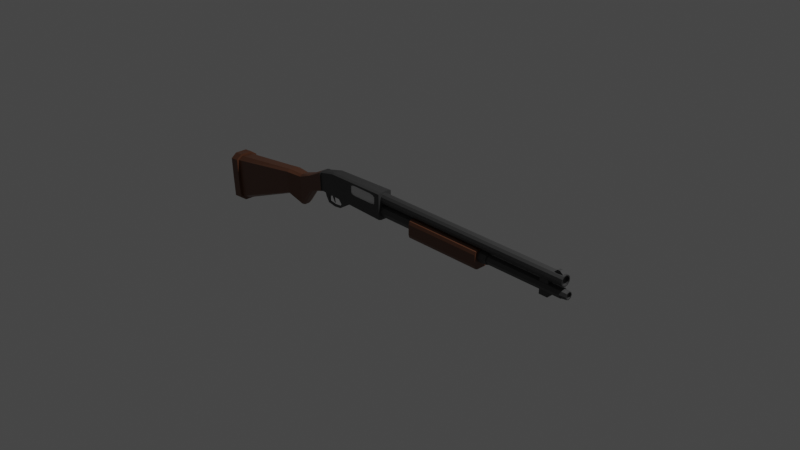 # Source: Shotgun_01.blend  (saved by Blender 2.90.8; exported with 4.5.12 LTS)
import bpy
from mathutils import Matrix  # noqa: F401  (used for matrix-valued properties, if any)

bpy.ops.wm.read_factory_settings(use_empty=True)
scene = bpy.context.scene
scene.name = 'Scene'

# ---- collections
col_collection = bpy.data.collections.new('Collection'); scene.collection.children.link(col_collection)

# ---- materials (node trees are filled in below, after node groups)
mat_brown_shotgun01 = bpy.data.materials.new('Brown_Shotgun01')
mat_brown_shotgun01.alpha_threshold = 0.0
mat_brown_shotgun01.use_transparent_shadow = False
mat_brown_shotgun01.line_color = (0.0, 0.0, 0.0, 1.0)
mat_gray_shotgun_01 = bpy.data.materials.new('Gray_Shotgun_01')
mat_gray_shotgun_01.use_transparent_shadow = False
mat_white_shotgun_01 = bpy.data.materials.new('White_Shotgun_01')
mat_white_shotgun_01.use_transparent_shadow = False

# ---- material node trees
mat_brown_shotgun01.use_nodes = True; mat_brown_shotgun01.node_tree.nodes.clear()
_N = mat_brown_shotgun01.node_tree.nodes; _L = mat_brown_shotgun01.node_tree.links
n0 = _N.new('ShaderNodeOutputMaterial'); n0.name = 'Material Output'; n0.location = (300, 300)
n1 = _N.new('ShaderNodeBsdfPrincipled'); n1.name = 'Principled BSDF'; n1.location = (10, 300)
n1.distribution = 'GGX'
n1.subsurface_method = 'BURLEY'
n1.inputs[0].default_value = (0.1221, 0.04817, 0.02416, 1.0)
n1.inputs[2].default_value = 0.4
n1.inputs[3].default_value = 1.45
n1.inputs[27].default_value = (0.0, 0.0, 0.0, 1.0)
n1.inputs[28].default_value = 1.0
_L.new(n1.outputs[0], n0.inputs[0])
n0.is_active_output = True
mat_gray_shotgun_01.use_nodes = True; mat_gray_shotgun_01.node_tree.nodes.clear()
_N = mat_gray_shotgun_01.node_tree.nodes; _L = mat_gray_shotgun_01.node_tree.links
n0 = _N.new('ShaderNodeBsdfPrincipled'); n0.name = 'Principled BSDF'; n0.location = (10, 300)
n0.distribution = 'GGX'
n0.subsurface_method = 'BURLEY'
n0.inputs[0].default_value = (0.04817, 0.04817, 0.04817, 1.0)
n0.inputs[3].default_value = 1.45
n0.inputs[27].default_value = (0.0, 0.0, 0.0, 1.0)
n0.inputs[28].default_value = 1.0
n1 = _N.new('ShaderNodeOutputMaterial'); n1.name = 'Material Output'; n1.location = (300, 300)
_L.new(n0.outputs[0], n1.inputs[0])
n1.is_active_output = True
mat_white_shotgun_01.use_nodes = True; mat_white_shotgun_01.node_tree.nodes.clear()
_N = mat_white_shotgun_01.node_tree.nodes; _L = mat_white_shotgun_01.node_tree.links
n0 = _N.new('ShaderNodeBsdfPrincipled'); n0.name = 'Principled BSDF'; n0.location = (10, 300)
n0.distribution = 'GGX'
n0.subsurface_method = 'BURLEY'
n0.inputs[0].default_value = (0.6172, 0.6172, 0.6172, 1.0)
n0.inputs[3].default_value = 1.45
n0.inputs[27].default_value = (0.0, 0.0, 0.0, 1.0)
n0.inputs[28].default_value = 1.0
n1 = _N.new('ShaderNodeOutputMaterial'); n1.name = 'Material Output'; n1.location = (300, 300)
_L.new(n0.outputs[0], n1.inputs[0])
n1.is_active_output = True

# ---- world
world_world = bpy.data.worlds.new('World'); scene.world = world_world
world_world.use_nodes = True; world_world.node_tree.nodes.clear()
_N = world_world.node_tree.nodes; _L = world_world.node_tree.links
n0 = _N.new('ShaderNodeOutputWorld'); n0.name = 'World Output'; n0.location = (300, 300)
n1 = _N.new('ShaderNodeBackground'); n1.name = 'Background'; n1.location = (10, 300)
n1.inputs[0].default_value = (0.05088, 0.05088, 0.05088, 1.0)
_L.new(n1.outputs[0], n0.inputs[0])
n0.is_active_output = True
world_world.color = (0.05088, 0.05088, 0.05088)
world_world.use_sun_shadow = False
world_world.sun_shadow_jitter_overblur = 0.0

# ---- cameras
cam_camera = bpy.data.cameras.new('Camera')
cam_camera.clip_end = 100.0
cam_camera.ortho_scale = 7.314

# ---- lights
light_light = bpy.data.lights.new('Light', 'POINT')
light_light.transmission_factor = 0.0
light_light.energy = 1000.0
light_light.shadow_soft_size = 0.1
light_light.shadow_maximum_resolution = 0.006
light_light.use_absolute_resolution = True

# ---- meshes
me_cylinder_001 = bpy.data.meshes.new('Cylinder.001')
me_cylinder_001.from_pydata([(-0.2351, 0.07392, 0.1439), (2.132, 0.06336, 0.1439), (-0.2351, 0.06595, 0.1141), (2.132, 0.0568, 0.1194), (-0.2351, 0.04417, 0.09236), (2.132, 0.03889, 0.1015), (-0.2351, 0.01443, 0.08439), (2.132, 0.01443, 0.09495), (-0.2351, -0.01531, 0.09236), (2.132, -0.01003, 0.1015), (-0.2351, -0.03709, 0.1141), (2.132, -0.02794, 0.1194), (-0.2351, -0.04506, 0.1439), (2.132, -0.0345, 0.1439), (-0.2351, -0.03709, 0.1736), (2.132, -0.02794, 0.1683), (-0.2351, -0.01531, 0.1954), (2.132, -0.01003, 0.1863), (-0.2351, 0.01443, 0.2034), (2.132, 0.01443, 0.1928), (-0.2351, 0.04417, 0.1954), (2.132, 0.03889, 0.1863), (-0.2351, 0.06595, 0.1736), (2.132, 0.0568, 0.1683), (2.132, 0.06595, 0.1141), (2.132, 0.07392, 0.1439), (2.132, 0.04417, 0.09236), (2.132, 0.01443, 0.08439), (2.132, -0.01531, 0.09236), (2.132, -0.03709, 0.1141), (2.132, -0.04506, 0.1439), (2.132, -0.03709, 0.1736), (2.132, -0.01531, 0.1954), (2.132, 0.01443, 0.2034), (2.132, 0.04417, 0.1954), (2.132, 0.06595, 0.1736), (2.104, 0.0568, 0.1194), (2.104, 0.06336, 0.1439), (2.104, 0.03889, 0.1015), (2.104, 0.01443, 0.09495), (2.104, -0.01003, 0.1015), (2.104, -0.02794, 0.1194), (2.104, -0.0345, 0.1439), (2.104, -0.02794, 0.1683), (2.104, -0.01003, 0.1863), (2.104, 0.01443, 0.1928), (2.104, 0.03889, 0.1863), (2.104, 0.0568, 0.1683), (-0.6006, -0.04531, 0.06072), (-0.3718, -0.04531, 0.06072), (-0.3202, -0.04531, 0.06763), (-0.2989, -0.04531, 0.08431), (-0.2989, -0.04531, 0.1583), (-0.3202, -0.04531, 0.175), (-0.3718, -0.04531, 0.1819), (-0.6006, -0.04531, 0.1819), (-0.6522, -0.04531, 0.175), (-0.6735, -0.04531, 0.1583), (-0.6735, -0.04531, 0.08431), (-0.6522, -0.04531, 0.06763), (-2.625, 0.1257, -0.1421), (-2.628, 0.07355, -0.1042), (-2.592, 0.07355, -0.6288), (-2.594, 0.1257, -0.5909), (-2.628, -0.04469, -0.1042), (-2.625, -0.09685, -0.1421), (-2.594, -0.09685, -0.5909), (-2.592, -0.04469, -0.6288), (-2.733, 0.08535, -0.09067), (-2.729, 0.1542, -0.1407), (-2.697, 0.1542, -0.6065), (-2.694, 0.08535, -0.6565), (-2.729, -0.1253, -0.1407), (-2.733, -0.05649, -0.09067), (-2.694, -0.05649, -0.6565), (-2.697, -0.1253, -0.6065), (-2.594, 0.1542, -0.5994), (-2.59, 0.08535, -0.6494), (-2.626, -0.1253, -0.1336), (-2.629, -0.05649, -0.08356), (-2.59, -0.05649, -0.6494), (-2.594, -0.1253, -0.5994), (-2.629, 0.08535, -0.08356), (-2.626, 0.1542, -0.1336), (-1.72, 0.1051, -0.2585), (-1.718, 0.0532, -0.2792), (-1.736, -0.07621, -0.01352), (-1.738, -0.03372, 0.007158), (-1.718, -0.02434, -0.2792), (-1.72, -0.07621, -0.2585), (-1.738, 0.06258, 0.007158), (-1.736, 0.1051, -0.01352), (-1.515, 0.08279, -0.3348), (-1.514, 0.04426, -0.3555), (-1.532, -0.05393, -0.01352), (-1.533, -0.02189, 0.007158), (-1.514, -0.0154, -0.3555), (-1.515, -0.05393, -0.3348), (-1.533, 0.05075, 0.007158), (-1.532, 0.08279, -0.01352), (-1.361, 0.08177, -0.1246), (-1.36, 0.05021, -0.1358), (-1.37, -0.05291, 0.04973), (-1.371, -0.02135, 0.06095), (-1.36, -0.02135, -0.1358), (-1.361, -0.05291, -0.1246), (-1.371, 0.05021, 0.06095), (-1.37, 0.08177, 0.04973), (-1.169, 0.07781, -0.05968), (-1.169, 0.05215, -0.06738), (-1.18, -0.04895, 0.146), (-1.18, -0.02329, 0.1537), (-1.169, -0.02329, -0.06738), (-1.169, -0.04895, -0.05968), (-1.18, 0.05215, 0.1537), (-1.18, 0.07781, 0.146), (-1.169, 0.08745, -0.06208), (-1.168, 0.05322, -0.07563), (-1.18, -0.05859, 0.1484), (-1.181, -0.02436, 0.162), (-1.168, -0.02436, -0.07563), (-1.169, -0.05859, -0.06208), (-1.181, 0.05322, 0.162), (-1.18, 0.08745, 0.1484), (-0.9651, 0.08711, -0.0581), (-0.9643, 0.05769, -0.06758), (-0.9783, -0.05825, 0.1951), (-0.9791, -0.02883, 0.2046), (-0.9643, -0.02883, -0.06758), (-0.9651, -0.05825, -0.0581), (-0.9791, 0.05769, 0.2046), (-0.9783, 0.08711, 0.1951), (-0.2281, 0.1002, -0.07349), (-0.2276, 0.0655, -0.08413), (-0.2318, -0.07137, 0.2105), (-0.2322, -0.03664, 0.2211), (-0.2276, -0.03664, -0.08413), (-0.2281, -0.07137, -0.07349), (-0.2322, 0.0655, 0.2211), (-0.2318, 0.1002, 0.2105), (-0.2316, -0.07137, 0.1972), (-0.9778, -0.05825, 0.1829), (-1.179, -0.04895, 0.1356), (-1.18, -0.05859, 0.1379), (-1.37, -0.05291, 0.0405), (-1.531, -0.05393, -0.02823), (-1.736, -0.07621, -0.02539), (-2.624, -0.09685, -0.1616), (-2.728, -0.1253, -0.1608), (-2.624, -0.1253, -0.1537), (-0.6797, 0.09219, -0.06406), (-0.6791, 0.06071, -0.07399), (-0.6797, -0.06333, -0.06406), (-0.6892, -0.06333, 0.201), (-0.6791, -0.03185, -0.07399), (-0.6899, 0.06071, 0.211), (-0.6892, 0.09219, 0.201), (-0.6899, -0.03185, 0.211), (-0.2906, -0.07034, 0.196), (-0.2863, 0.0992, -0.07227), (-0.2863, -0.07034, -0.07227), (-0.2912, 0.06488, 0.2198), (-0.6889, -0.06333, 0.1884), (-0.2858, 0.06488, -0.08282), (-0.2908, -0.07034, 0.2093), (-0.2858, -0.03602, -0.08282), (-0.2908, 0.0992, 0.2093), (-0.2912, -0.03602, 0.2198), (-2.612, -0.1253, -0.3633), (-2.716, -0.1253, -0.3704), (-2.612, -0.09685, -0.3646), (-1.729, -0.07621, -0.1491), (-1.525, -0.05393, -0.1816), (-1.366, -0.05291, -0.05573), (-1.175, -0.05859, 0.02756), (-1.175, -0.04895, 0.02721), (-0.9727, -0.05825, 0.05602), (-0.2302, -0.07137, 0.05829), (-0.6852, -0.06333, 0.0569), (-0.2889, -0.07034, 0.05811), (-0.2989, -0.07017, 0.08431), (-0.2989, -0.07018, 0.1583), (-0.3202, -0.06981, 0.175), (-0.3202, -0.06978, 0.06763), (-0.3718, -0.06887, 0.06072), (-0.3718, -0.0689, 0.1819), (-0.6006, -0.06488, 0.1819), (-0.6006, -0.06483, 0.06072), (-0.6522, -0.06392, 0.06763), (-0.6522, -0.06397, 0.175), (-0.6735, -0.06359, 0.1583), (-0.6735, -0.06355, 0.08431), (-0.2324, 0.08259, 0.008773), (1.226, 0.0686, 0.008773), (-0.2324, 0.06262, -0.03942), (1.226, 0.05274, -0.02953), (-0.2324, 0.01443, -0.05938), (1.226, 0.01443, -0.0454), (-0.2324, -0.03376, -0.03942), (1.226, -0.02387, -0.02953), (-0.2324, -0.05373, 0.008773), (1.226, -0.03974, 0.008773), (-0.2324, -0.03376, 0.05697), (1.226, -0.02387, 0.04708), (-0.2324, 0.01443, 0.07693), (1.226, 0.01443, 0.06294), (-0.2324, 0.06262, 0.05697), (1.226, 0.05274, 0.04708), (1.146, 0.08259, 0.008773), (1.146, 0.06262, -0.03942), (1.146, 0.01443, -0.05938), (1.146, -0.03376, -0.03942), (1.146, -0.05373, 0.008773), (1.146, -0.03376, 0.05697), (1.146, 0.01443, 0.07693), (1.146, 0.06262, 0.05697), (1.226, 0.05949, -0.03629), (1.226, 0.07816, 0.008773), (1.226, 0.01443, -0.05496), (1.226, -0.03063, -0.03629), (1.226, -0.0493, 0.008773), (1.226, -0.03063, 0.05384), (1.226, 0.01443, 0.0725), (1.226, 0.05949, 0.05384), (2.112, 0.06437, 0.008773), (2.112, 0.04974, -0.02654), (2.112, 0.01443, -0.04117), (2.112, -0.02088, -0.02654), (2.112, -0.03551, 0.008773), (2.112, -0.02088, 0.04409), (2.112, 0.01443, 0.05872), (2.112, 0.04974, 0.04409), (2.112, 0.05274, -0.02953), (2.112, 0.0686, 0.008773), (2.112, 0.01443, -0.0454), (2.112, -0.02387, -0.02953), (2.112, -0.03974, 0.008773), (2.112, -0.02387, 0.04708), (2.112, 0.01443, 0.06294), (2.112, 0.05274, 0.04708), (2.177, 0.0487, 0.008773), (2.177, 0.03866, -0.01546), (2.177, 0.01443, -0.02549), (2.177, -0.009801, -0.01546), (2.177, -0.01984, 0.008773), (2.177, -0.009801, 0.033), (2.177, 0.01443, 0.04304), (2.177, 0.03866, 0.033), (2.177, 0.04441, -0.02121), (2.177, 0.05683, 0.008773), (2.177, 0.01443, -0.03363), (2.177, -0.01555, -0.02121), (2.177, -0.02797, 0.008773), (2.177, -0.01555, 0.03876), (2.177, 0.01443, 0.05118), (2.177, 0.04441, 0.03876), (2.161, 0.03866, -0.01546), (2.161, 0.0487, 0.008773), (2.161, 0.01443, -0.02549), (2.161, -0.009801, -0.01546), (2.161, -0.01984, 0.008773), (2.161, -0.009801, 0.033), (2.161, 0.01443, 0.04304), (2.161, 0.03866, 0.033), (1.122, -0.03942, 0.0846), (1.122, -0.0668, -0.1098), (1.122, -0.03942, -0.1233), (1.122, -0.07814, -0.07738), (0.2189, -0.07814, -0.07738), (0.2189, -0.03942, -0.1233), (0.2189, -0.0668, -0.1098), (0.2189, -0.03942, 0.0846), (0.2189, -0.07814, 0.03869), (0.2189, -0.0668, 0.07116), (0.2189, 0.107, -0.07738), (0.2189, 0.06828, -0.1233), (0.2189, 0.09566, -0.1098), (0.2189, 0.107, 0.03869), (0.2189, 0.06828, 0.0846), (0.2189, 0.09566, 0.07116), (1.122, -0.07814, 0.03869), (1.122, -0.0668, 0.07116), (1.122, 0.107, -0.07738), (1.122, 0.06828, -0.1233), (1.122, 0.09566, -0.1098), (1.122, 0.107, 0.03869), (1.122, 0.06828, 0.0846), (1.122, 0.09566, 0.07116), (2.009, -0.005028, 0.1968), (2.048, -0.005028, 0.2293), (2.009, 0.03389, 0.1968), (2.048, 0.03389, 0.2293), (2.115, -0.005028, 0.1968), (2.076, -0.005028, 0.2293), (2.115, 0.03389, 0.1968), (2.076, 0.03389, 0.2293), (1.864, -0.01974, -0.08418), (1.864, -0.01974, 0.1091), (1.864, 0.0486, -0.08418), (1.864, 0.0486, 0.1091), (1.963, -0.01974, -0.08418), (1.963, -0.01974, 0.1091), (1.963, 0.0486, -0.08418), (1.963, 0.0486, 0.1091), (-0.8881, -0.01317, -0.1414), (-0.9422, -0.02507, -0.0546), (-0.8881, 0.03646, -0.1414), (-0.9422, 0.04837, -0.0546), (-0.8301, -0.01317, -0.1446), (-0.6826, -0.02507, -0.0546), (-0.8301, 0.03646, -0.1446), (-0.6826, 0.04837, -0.0546), (-0.9302, 0.002247, -0.1852), (-0.9302, 0.02104, -0.1852), (-0.9251, 0.002247, -0.2055), (-0.9251, 0.02104, -0.2055), (-1.016, 0.002247, -0.1931), (-1.016, 0.02104, -0.1931), (-1.017, 0.002247, -0.2155), (-1.017, 0.02104, -0.2155), (-1.099, 0.001584, -0.1802), (-1.099, 0.02038, -0.1802), (-1.113, 0.001584, -0.1978), (-1.113, 0.02038, -0.1978), (-1.108, -0.003527, -0.1372), (-1.108, 0.02682, -0.1372), (-1.144, -0.003527, -0.1348), (-1.144, 0.02682, -0.1348), (-1.037, -0.003527, -0.05042), (-1.037, 0.02682, -0.05042), (-1.177, -0.003527, -0.04805), (-1.177, 0.02682, -0.04805), (-1.002, 0.01779, -0.06059), (-1.03, 0.01779, -0.1195), (-1.002, 0.005309, -0.06059), (-1.03, 0.005309, -0.1195), (-1.061, 0.01779, -0.06059), (-1.048, 0.01779, -0.1195), (-1.061, 0.005309, -0.06059), (-1.048, 0.005309, -0.1195), (-1.014, 0.01409, -0.1727), (-1.014, 0.009002, -0.1727), (-1.021, 0.01409, -0.1727), (-1.021, 0.009002, -0.1727), (-0.6006, -0.05708, 0.06072), (-0.6735, -0.05708, 0.08431), (-0.6522, -0.05708, 0.06763), (-0.6006, -0.05708, 0.1819), (-0.6735, -0.05708, 0.1583), (-0.6522, -0.05708, 0.175), (-0.3718, -0.05708, 0.06072), (-0.2989, -0.05708, 0.08431), (-0.3202, -0.05708, 0.06763), (-0.3718, -0.05708, 0.1819), (-0.2989, -0.05708, 0.1583), (-0.3202, -0.05708, 0.175), (-0.6006, -0.02686, 0.06072), (-0.3718, -0.02686, 0.06072), (-0.3202, -0.02686, 0.06763), (-0.2989, -0.02686, 0.08431), (-0.2989, -0.02686, 0.1583), (-0.3202, -0.02686, 0.175), (-0.3718, -0.02686, 0.1819), (-0.6006, -0.02686, 0.1819), (-0.6522, -0.02686, 0.175), (-0.6735, -0.02686, 0.1583), (-0.6735, -0.02686, 0.08431), (-0.6522, -0.02686, 0.06763)], [], [(0, 25, 24, 2), (2, 24, 26, 4), (4, 26, 27, 6), (6, 27, 28, 8), (8, 28, 29, 10), (10, 29, 30, 12), (12, 30, 31, 14), (14, 31, 32, 16), (16, 32, 33, 18), (18, 33, 34, 20), (15, 13, 42, 43), (20, 34, 35, 22), (22, 35, 25, 0), (0, 2, 4, 6, 8, 10, 12, 14, 16, 18, 20, 22), (1, 3, 24, 25), (3, 5, 26, 24), (5, 7, 27, 26), (7, 9, 28, 27), (9, 11, 29, 28), (11, 13, 30, 29), (13, 15, 31, 30), (15, 17, 32, 31), (17, 19, 33, 32), (19, 21, 34, 33), (21, 23, 35, 34), (23, 1, 25, 35), (36, 37, 47, 46, 45, 44, 43, 42, 41, 40, 39, 38), (9, 7, 39, 40), (23, 21, 46, 47), (3, 1, 37, 36), (17, 15, 43, 44), (11, 9, 40, 41), (1, 23, 47, 37), (5, 3, 36, 38), (19, 17, 44, 45), (13, 11, 41, 42), (7, 5, 38, 39), (21, 19, 45, 46), (49, 48, 59, 58, 57, 56, 55, 54, 53, 52, 51, 50), (71, 77, 80, 74), (74, 75, 169, 148, 72, 73, 68, 69, 70, 71), (149, 78, 72, 148), (82, 68, 73, 79), (147, 146, 86, 65), (77, 71, 70, 76), (79, 73, 72, 78), (74, 80, 81, 75), (68, 82, 83, 69), (124, 131, 156, 150), (63, 62, 77, 76), (65, 64, 79, 78), (67, 66, 81, 80), (61, 60, 83, 82), (70, 69, 83, 76), (62, 67, 80, 77), (64, 61, 82, 79), (147, 65, 78, 149), (60, 63, 76, 83), (62, 85, 88, 67), (60, 61, 90, 91), (65, 86, 87, 64), (64, 87, 90, 61), (67, 88, 89, 66), (91, 90, 98, 99), (63, 84, 85, 62), (172, 97, 105, 173), (87, 86, 94, 95), (90, 87, 95, 98), (60, 91, 84, 63), (89, 88, 96, 97), (85, 84, 92, 93), (171, 89, 97, 172), (88, 85, 93, 96), (84, 91, 99, 92), (96, 93, 101, 104), (99, 98, 106, 107), (95, 94, 102, 103), (98, 95, 103, 106), (100, 107, 123, 116), (97, 96, 104, 105), (93, 92, 100, 101), (112, 109, 125, 128), (105, 104, 120, 121), (101, 100, 116, 117), (173, 105, 121, 174), (104, 101, 117, 120), (107, 106, 122, 123), (103, 102, 118, 119), (106, 103, 119, 122), (108, 109, 117, 116), (110, 111, 119, 118), (112, 113, 121, 120), (114, 115, 123, 122), (92, 99, 107, 100), (109, 112, 120, 117), (111, 114, 122, 119), (142, 110, 118, 143), (163, 159, 132, 133), (115, 114, 130, 131), (111, 110, 126, 127), (114, 111, 127, 130), (115, 108, 116, 123), (113, 112, 128, 129), (109, 108, 124, 125), (175, 113, 129, 176), (133, 132, 139, 138, 135, 134, 140, 177, 137, 136), (179, 160, 137, 177), (165, 163, 133, 136), (166, 161, 138, 139), (167, 164, 134, 135), (161, 167, 135, 138), (108, 115, 131, 124), (160, 165, 136, 137), (168, 149, 148, 169), (156, 155, 161, 166), (126, 141, 162, 153), (164, 158, 140, 134), (110, 142, 141, 126), (102, 144, 143, 118), (152, 154, 165, 160), (129, 128, 154, 152), (170, 171, 146, 147), (130, 127, 157, 155), (127, 126, 153, 157), (131, 130, 155, 156), (128, 125, 151, 154), (176, 129, 152, 178), (125, 124, 150, 151), (86, 146, 145, 94), (155, 157, 167, 161), (170, 147, 149, 168), (157, 153, 164, 167), (154, 151, 163, 165), (178, 152, 160, 179), (94, 145, 144, 102), (151, 150, 159, 163), (162, 178, 191, 190, 189, 186, 185, 182, 181, 158), (150, 156, 166, 159), (141, 176, 178, 162), (158, 179, 177, 140), (142, 175, 176, 141), (113, 175, 174, 121), (144, 173, 174, 143), (146, 171, 172, 145), (145, 172, 173, 144), (66, 170, 168, 81), (66, 89, 171, 170), (81, 168, 169, 75), (175, 142, 143, 174), (153, 162, 158, 164), (159, 166, 139, 132), (181, 52, 53, 182), (180, 51, 52, 181), (186, 55, 56, 189), (188, 59, 48, 187), (191, 58, 59, 188), (184, 49, 50, 183), (182, 53, 54, 185), (189, 56, 57, 190), (158, 181, 180, 183, 184, 187, 188, 191, 178, 179), (183, 50, 51, 180), (185, 54, 55, 186), (190, 57, 58, 191), (187, 48, 49, 184), (208, 217, 216, 209), (209, 216, 218, 210), (210, 218, 219, 211), (211, 219, 220, 212), (212, 220, 221, 213), (213, 221, 222, 214), (197, 195, 232, 234), (214, 222, 223, 215), (215, 223, 217, 208), (192, 194, 196, 198, 200, 202, 204, 206), (206, 215, 208, 192), (204, 214, 215, 206), (202, 213, 214, 204), (200, 212, 213, 202), (198, 211, 212, 200), (196, 210, 211, 198), (194, 209, 210, 196), (192, 208, 209, 194), (193, 195, 216, 217), (195, 197, 218, 216), (197, 199, 219, 218), (199, 201, 220, 219), (201, 203, 221, 220), (203, 205, 222, 221), (205, 207, 223, 222), (207, 193, 217, 223), (228, 227, 251, 252), (207, 205, 238, 239), (203, 201, 236, 237), (199, 197, 234, 235), (195, 193, 233, 232), (193, 207, 239, 233), (205, 203, 237, 238), (201, 199, 235, 236), (224, 225, 232, 233), (225, 226, 234, 232), (226, 227, 235, 234), (227, 228, 236, 235), (228, 229, 237, 236), (229, 230, 238, 237), (230, 231, 239, 238), (231, 224, 233, 239), (241, 240, 257, 256), (226, 225, 248, 250), (231, 230, 254, 255), (229, 228, 252, 253), (227, 226, 250, 251), (225, 224, 249, 248), (224, 231, 255, 249), (230, 229, 253, 254), (240, 241, 248, 249), (241, 242, 250, 248), (242, 243, 251, 250), (243, 244, 252, 251), (244, 245, 253, 252), (245, 246, 254, 253), (246, 247, 255, 254), (247, 240, 249, 255), (256, 257, 263, 262, 261, 260, 259, 258), (240, 247, 263, 257), (246, 245, 261, 262), (244, 243, 259, 260), (242, 241, 256, 258), (247, 246, 262, 263), (245, 244, 260, 261), (243, 242, 258, 259), (266, 265, 267, 280, 281, 264, 286, 287, 285, 282, 284, 283), (269, 275, 276, 274, 277, 279, 278, 271, 273, 272, 268, 270), (272, 273, 281, 280), (276, 275, 283, 284), (269, 270, 265, 266), (279, 277, 285, 287), (273, 271, 264, 281), (270, 268, 267, 265), (277, 274, 282, 285), (271, 278, 286, 264), (268, 272, 280, 267), (274, 276, 284, 282), (275, 269, 266, 283), (278, 279, 287, 286), (288, 289, 291, 290), (290, 291, 295, 294), (294, 295, 293, 292), (292, 293, 289, 288), (290, 294, 292, 288), (295, 291, 289, 293), (296, 297, 299, 298), (298, 299, 303, 302), (302, 303, 301, 300), (300, 301, 297, 296), (298, 302, 300, 296), (303, 299, 297, 301), (304, 305, 307, 306), (306, 307, 311, 310), (310, 311, 309, 308), (308, 309, 305, 304), (308, 304, 312, 314), (311, 307, 305, 309), (315, 314, 318, 319), (306, 310, 315, 313), (304, 306, 313, 312), (310, 308, 314, 315), (318, 316, 320, 322), (312, 313, 317, 316), (314, 312, 316, 318), (313, 315, 319, 317), (323, 322, 326, 327), (317, 319, 323, 321), (319, 318, 322, 323), (316, 317, 321, 320), (324, 325, 329, 328), (320, 321, 325, 324), (322, 320, 324, 326), (321, 323, 327, 325), (329, 331, 330, 328), (326, 324, 328, 330), (325, 327, 331, 329), (327, 326, 330, 331), (332, 333, 335, 334), (334, 335, 339, 338), (338, 339, 337, 336), (336, 337, 333, 332), (334, 338, 336, 332), (339, 335, 341, 343), (343, 341, 340, 342), (337, 339, 343, 342), (335, 333, 340, 341), (333, 337, 342, 340), (350, 344, 346, 345, 348, 349, 347, 353, 355, 354, 351, 352), (357, 358, 359, 360, 361, 362, 363, 364, 365, 366, 367, 356), (351, 354, 360, 359), (345, 346, 367, 366), (344, 350, 357, 356), (347, 349, 364, 363), (354, 355, 361, 360), (346, 344, 356, 367), (350, 352, 358, 357), (349, 348, 365, 364), (355, 353, 362, 361), (352, 351, 359, 358), (348, 345, 366, 365), (353, 347, 363, 362)])
me_cylinder_001.polygons.foreach_set('material_index', [1, 1, 1, 1, 1, 1, 1, 1, 1, 1, 1, 1, 1, 1, 1, 1, 1, 1, 1, 1, 1, 1, 1, 1, 1, 1, 1, 1, 1, 1, 1, 1, 1, 1, 1, 1, 1, 1, 1, 0, 0, 0, 0, 0, 0, 0, 0, 0, 1, 0, 0, 0, 0, 0, 0, 0, 0, 0, 0, 0, 0, 0, 0, 0, 0, 0, 0, 0, 0, 0, 0, 0, 0, 0, 0, 0, 0, 0, 0, 0, 0, 1, 0, 0, 0, 0, 0, 0, 0, 1, 1, 1, 1, 0, 1, 1, 1, 1, 1, 1, 1, 1, 1, 1, 1, 1, 1, 1, 1, 1, 1, 1, 1, 0, 1, 1, 1, 1, 0, 1, 1, 0, 1, 1, 1, 1, 1, 1, 0, 1, 0, 1, 1, 1, 0, 1, 1, 1, 1, 1, 1, 1, 0, 0, 0, 0, 0, 0, 1, 1, 1, 1, 1, 1, 1, 1, 1, 1, 1, 1, 1, 1, 1, 1, 1, 1, 1, 1, 1, 1, 1, 1, 1, 1, 1, 1, 1, 1, 1, 1, 1, 1, 1, 1, 1, 1, 1, 1, 1, 1, 1, 1, 1, 1, 1, 1, 1, 1, 1, 1, 1, 1, 1, 1, 1, 1, 1, 1, 1, 1, 1, 1, 1, 1, 1, 1, 1, 1, 1, 1, 1, 1, 1, 1, 1, 1, 1, 1, 1, 1, 0, 0, 0, 0, 0, 0, 0, 0, 0, 0, 0, 0, 0, 0, 1, 1, 1, 1, 1, 1, 1, 1, 1, 1, 1, 1, 1, 1, 1, 1, 1, 1, 1, 1, 1, 1, 1, 1, 1, 1, 1, 1, 1, 1, 1, 1, 1, 1, 1, 1, 1, 1, 1, 1, 1, 1, 1, 1, 1, 1, 1, 1, 2, 2, 2, 2, 2, 2, 2, 2, 2, 2, 2, 2, 2, 2])
_uv = me_cylinder_001.uv_layers.new(name='UVMap')
_uv.uv.foreach_set('vector', [1.0, 0.5, 1.0, 1.0, 0.9167, 1.0, 0.9167, 0.5, 0.9167, 0.5, 0.9167, 1.0, 0.8333, 1.0, 0.8333, 0.5, 0.8333, 0.5, 0.8333, 1.0, 0.75, 1.0, 0.75, 0.5, 0.75, 0.5, 0.75, 1.0, 0.6667, 1.0, 0.6667, 0.5, 0.6667, 0.5, 0.6667, 1.0, 0.5833, 1.0, 0.5833, 0.5, 0.5833, 0.5, 0.5833, 1.0, 0.5, 1.0, 0.5, 0.5, 0.5, 0.5, 0.5, 1.0, 0.4167, 1.0, 0.4167, 0.5, 0.4167, 0.5, 0.4167, 1.0, 0.3333, 1.0, 0.3333, 0.5, 0.3333, 0.5, 0.3333, 1.0, 0.25, 1.0, 0.25, 0.5, 0.25, 0.5, 0.25, 1.0, 0.1667, 1.0, 0.1667, 0.5, 0.1513, 0.07906, 0.25, 0.05261, 0.25, 0.05261, 0.1513, 0.07906, 0.1667, 0.5, 0.1667, 1.0, 0.08333, 1.0, 0.08333, 0.5, 0.08333, 0.5, 0.08333, 1.0, 7.451e-08, 1.0, 7.451e-08, 0.5, 0.75, 0.49, 0.87, 0.4578, 0.9578, 0.37, 0.99, 0.25, 0.9578, 0.13, 0.87, 0.04215, 0.75, 0.01, 0.63, 0.04215, 0.5422, 0.13, 0.51, 0.25, 0.5422, 0.37, 0.63, 0.4578, 0.25, 0.4474, 0.3487, 0.4209, 0.37, 0.4578, 0.25, 0.49, 0.3487, 0.4209, 0.4209, 0.3487, 0.4578, 0.37, 0.37, 0.4578, 0.4209, 0.3487, 0.4474, 0.25, 0.49, 0.25, 0.4578, 0.37, 0.4474, 0.25, 0.4209, 0.1513, 0.4578, 0.13, 0.49, 0.25, 0.4209, 0.1513, 0.3487, 0.07906, 0.37, 0.04215, 0.4578, 0.13, 0.3487, 0.07906, 0.25, 0.05261, 0.25, 0.01, 0.37, 0.04215, 0.25, 0.05261, 0.1513, 0.07906, 0.13, 0.04215, 0.25, 0.01, 0.1513, 0.07906, 0.07906, 0.1513, 0.04215, 0.13, 0.13, 0.04215, 0.07906, 0.1513, 0.05261, 0.25, 0.01, 0.25, 0.04215, 0.13, 0.05261, 0.25, 0.07906, 0.3487, 0.04215, 0.37, 0.01, 0.25, 0.07906, 0.3487, 0.1513, 0.4209, 0.13, 0.4578, 0.04215, 0.37, 0.1513, 0.4209, 0.25, 0.4474, 0.25, 0.49, 0.13, 0.4578, 0.3487, 0.4209, 0.25, 0.4474, 0.1513, 0.4209, 0.07906, 0.3487, 0.05261, 0.25, 0.07906, 0.1513, 0.1513, 0.07906, 0.25, 0.05261, 0.3487, 0.07906, 0.4209, 0.1513, 0.4474, 0.25, 0.4209, 0.3487, 0.4209, 0.1513, 0.4474, 0.25, 0.4474, 0.25, 0.4209, 0.1513, 0.1513, 0.4209, 0.07906, 0.3487, 0.07906, 0.3487, 0.1513, 0.4209, 0.3487, 0.4209, 0.25, 0.4474, 0.25, 0.4474, 0.3487, 0.4209, 0.07906, 0.1513, 0.1513, 0.07906, 0.1513, 0.07906, 0.07906, 0.1513, 0.3487, 0.07906, 0.4209, 0.1513, 0.4209, 0.1513, 0.3487, 0.07906, 0.25, 0.4474, 0.1513, 0.4209, 0.1513, 0.4209, 0.25, 0.4474, 0.4209, 0.3487, 0.3487, 0.4209, 0.3487, 0.4209, 0.4209, 0.3487, 0.05261, 0.25, 0.07906, 0.1513, 0.07906, 0.1513, 0.05261, 0.25, 0.25, 0.05261, 0.3487, 0.07906, 0.3487, 0.07906, 0.25, 0.05261, 0.4474, 0.25, 0.4209, 0.3487, 0.4209, 0.3487, 0.4474, 0.25, 0.07906, 0.3487, 0.05261, 0.25, 0.05261, 0.25, 0.07906, 0.3487, 0.375, 0.7987, 0.375, 0.9513, 0.3893, 0.9857, 0.4237, 1.0, 0.5763, 1.0, 0.6107, 0.9857, 0.625, 0.9513, 0.625, 0.7987, 0.6107, 0.7643, 0.5763, 0.75, 0.4237, 0.75, 0.3893, 0.7643, 0.125, 0.5616, 0.375, 0.5616, 0.375, 0.6884, 0.125, 0.6884, 0.375, 0.06157, 0.3971, 0.0, 0.5152, 0.0, 0.5952, 0.0, 0.6029, 0.0, 0.625, 0.06157, 0.625, 0.1884, 0.6029, 0.25, 0.3971, 0.25, 0.375, 0.1884, 0.5952, 0.75, 0.6029, 0.75, 0.6029, 1.0, 0.5952, 1.0, 0.625, 0.5616, 0.875, 0.5616, 0.875, 0.6884, 0.625, 0.6884, 0.5917, 0.7245, 0.5917, 0.7245, 0.5991, 0.7245, 0.5991, 0.7245, 0.375, 0.5616, 0.125, 0.5616, 0.125, 0.5, 0.375, 0.5, 0.625, 0.75, 0.625, 1.0, 0.6029, 1.0, 0.6029, 0.75, 0.125, 0.6884, 0.375, 0.6884, 0.375, 0.75, 0.125, 0.75, 0.625, 0.25, 0.625, 0.5, 0.6029, 0.5, 0.6029, 0.25, 0.4038, 0.5606, 0.5962, 0.5606, 0.5962, 0.5606, 0.4038, 0.5606, 0.4009, 0.5255, 0.3841, 0.5721, 0.375, 0.5616, 0.3971, 0.5, 0.5991, 0.7245, 0.6159, 0.6779, 0.625, 0.6884, 0.6029, 0.75, 0.3841, 0.6779, 0.4009, 0.7245, 0.3971, 0.75, 0.375, 0.6884, 0.6159, 0.5721, 0.5991, 0.5255, 0.6029, 0.5, 0.625, 0.5616, 0.3971, 0.25, 0.6029, 0.25, 0.6029, 0.5, 0.3971, 0.5, 0.3841, 0.5721, 0.3841, 0.6779, 0.375, 0.6884, 0.375, 0.5616, 0.6159, 0.6779, 0.6159, 0.5721, 0.625, 0.5616, 0.625, 0.6884, 0.5917, 0.7245, 0.5991, 0.7245, 0.6029, 0.75, 0.5952, 0.75, 0.5991, 0.5255, 0.4009, 0.5255, 0.3971, 0.5, 0.6029, 0.5, 0.3841, 0.5721, 0.3841, 0.5721, 0.3841, 0.6779, 0.3841, 0.6779, 0.5991, 0.5255, 0.6159, 0.5721, 0.6159, 0.5721, 0.5991, 0.5255, 0.5991, 0.7245, 0.5991, 0.7245, 0.6159, 0.6779, 0.6159, 0.6779, 0.6159, 0.6779, 0.6159, 0.6779, 0.6159, 0.5721, 0.6159, 0.5721, 0.3841, 0.6779, 0.3841, 0.6779, 0.4009, 0.7245, 0.4009, 0.7245, 0.5991, 0.5255, 0.6159, 0.5721, 0.6159, 0.5721, 0.5991, 0.5255, 0.4009, 0.5255, 0.4009, 0.5255, 0.3841, 0.5721, 0.3841, 0.5721, 0.5146, 0.7245, 0.4009, 0.7245, 0.4009, 0.7245, 0.5146, 0.7245, 0.6159, 0.6779, 0.5991, 0.7245, 0.5991, 0.7245, 0.6159, 0.6779, 0.6159, 0.5721, 0.6159, 0.6779, 0.6159, 0.6779, 0.6159, 0.5721, 0.5991, 0.5255, 0.5991, 0.5255, 0.4009, 0.5255, 0.4009, 0.5255, 0.4009, 0.7245, 0.3841, 0.6779, 0.3841, 0.6779, 0.4009, 0.7245, 0.3841, 0.5721, 0.4009, 0.5255, 0.4009, 0.5255, 0.3841, 0.5721, 0.5146, 0.7245, 0.4009, 0.7245, 0.4009, 0.7245, 0.5146, 0.7245, 0.3841, 0.6779, 0.3841, 0.5721, 0.3841, 0.5721, 0.3841, 0.6779, 0.4009, 0.5255, 0.5991, 0.5255, 0.5991, 0.5255, 0.4009, 0.5255, 0.3841, 0.6779, 0.3841, 0.5721, 0.3841, 0.5721, 0.3841, 0.6779, 0.5991, 0.5255, 0.6159, 0.5721, 0.6159, 0.5721, 0.5991, 0.5255, 0.6159, 0.6779, 0.5991, 0.7245, 0.5991, 0.7245, 0.6159, 0.6779, 0.6159, 0.5721, 0.6159, 0.6779, 0.6159, 0.6779, 0.6159, 0.5721, 0.4009, 0.5255, 0.5991, 0.5255, 0.5991, 0.5255, 0.4009, 0.5255, 0.4009, 0.7245, 0.3841, 0.6779, 0.3841, 0.6779, 0.4009, 0.7245, 0.3841, 0.5721, 0.4009, 0.5255, 0.4009, 0.5255, 0.3841, 0.5721, 0.3952, 0.6633, 0.3952, 0.5867, 0.3952, 0.5867, 0.3952, 0.6633, 0.4009, 0.7245, 0.3841, 0.6779, 0.3841, 0.6779, 0.4009, 0.7245, 0.3841, 0.5721, 0.4009, 0.5255, 0.4009, 0.5255, 0.3841, 0.5721, 0.5146, 0.7245, 0.4009, 0.7245, 0.4009, 0.7245, 0.5146, 0.7245, 0.3841, 0.6779, 0.3841, 0.5721, 0.3841, 0.5721, 0.3841, 0.6779, 0.5991, 0.5255, 0.6159, 0.5721, 0.6159, 0.5721, 0.5991, 0.5255, 0.6159, 0.6779, 0.5991, 0.7245, 0.5991, 0.7245, 0.6159, 0.6779, 0.6159, 0.5721, 0.6159, 0.6779, 0.6159, 0.6779, 0.6159, 0.5721, 0.4038, 0.5606, 0.3952, 0.5867, 0.3841, 0.5721, 0.4009, 0.5255, 0.5962, 0.6894, 0.6048, 0.6633, 0.6159, 0.6779, 0.5991, 0.7245, 0.3952, 0.6633, 0.4038, 0.6894, 0.4009, 0.7245, 0.3841, 0.6779, 0.6048, 0.5867, 0.5962, 0.5606, 0.5991, 0.5255, 0.6159, 0.5721, 0.4009, 0.5255, 0.5991, 0.5255, 0.5991, 0.5255, 0.4009, 0.5255, 0.3952, 0.5867, 0.3952, 0.6633, 0.3841, 0.6779, 0.3841, 0.5721, 0.6048, 0.6633, 0.6048, 0.5867, 0.6159, 0.5721, 0.6159, 0.6779, 0.589, 0.6894, 0.5962, 0.6894, 0.5991, 0.7245, 0.5917, 0.7245, 0.3952, 0.5867, 0.4038, 0.5606, 0.4038, 0.5606, 0.3952, 0.5867, 0.5962, 0.5606, 0.6048, 0.5867, 0.6048, 0.5867, 0.5962, 0.5606, 0.6048, 0.6633, 0.5962, 0.6894, 0.5962, 0.6894, 0.6048, 0.6633, 0.6048, 0.5867, 0.6048, 0.6633, 0.6048, 0.6633, 0.6048, 0.5867, 0.5962, 0.5606, 0.4038, 0.5606, 0.4009, 0.5255, 0.5991, 0.5255, 0.4038, 0.6894, 0.3952, 0.6633, 0.3952, 0.6633, 0.4038, 0.6894, 0.3952, 0.5867, 0.4038, 0.5606, 0.4038, 0.5606, 0.3952, 0.5867, 0.5142, 0.6894, 0.4038, 0.6894, 0.4038, 0.6894, 0.5142, 0.6894, 0.3952, 0.5867, 0.4038, 0.5606, 0.5962, 0.5606, 0.6048, 0.5867, 0.6048, 0.6633, 0.5962, 0.6894, 0.589, 0.6894, 0.5142, 0.6894, 0.4038, 0.6894, 0.3952, 0.6633, 0.5142, 0.6894, 0.4038, 0.6894, 0.4038, 0.6894, 0.5142, 0.6894, 0.3952, 0.6633, 0.3952, 0.5867, 0.3952, 0.5867, 0.3952, 0.6633, 0.5962, 0.5606, 0.6048, 0.5867, 0.6048, 0.5867, 0.5962, 0.5606, 0.6048, 0.6633, 0.5962, 0.6894, 0.5962, 0.6894, 0.6048, 0.6633, 0.6048, 0.5867, 0.6048, 0.6633, 0.6048, 0.6633, 0.6048, 0.5867, 0.4038, 0.5606, 0.5962, 0.5606, 0.5962, 0.5606, 0.4038, 0.5606, 0.4038, 0.6894, 0.3952, 0.6633, 0.3952, 0.6633, 0.4038, 0.6894, 0.5152, 0.75, 0.5952, 0.75, 0.5952, 1.0, 0.5152, 1.0, 0.5962, 0.5606, 0.6048, 0.5867, 0.6048, 0.5867, 0.5962, 0.5606, 0.5962, 0.6894, 0.589, 0.6894, 0.589, 0.6894, 0.5962, 0.6894, 0.5962, 0.6894, 0.589, 0.6894, 0.589, 0.6894, 0.5962, 0.6894, 0.5962, 0.6894, 0.589, 0.6894, 0.589, 0.6894, 0.5962, 0.6894, 0.5991, 0.7245, 0.5917, 0.7245, 0.5917, 0.7245, 0.5991, 0.7245, 0.4038, 0.6894, 0.3952, 0.6633, 0.3952, 0.6633, 0.4038, 0.6894, 0.4038, 0.6894, 0.3952, 0.6633, 0.3952, 0.6633, 0.4038, 0.6894, 0.5146, 0.7245, 0.5146, 0.7245, 0.5917, 0.7245, 0.5917, 0.7245, 0.6048, 0.5867, 0.6048, 0.6633, 0.6048, 0.6633, 0.6048, 0.5867, 0.6048, 0.6633, 0.5962, 0.6894, 0.5962, 0.6894, 0.6048, 0.6633, 0.5962, 0.5606, 0.6048, 0.5867, 0.6048, 0.5867, 0.5962, 0.5606, 0.3952, 0.6633, 0.3952, 0.5867, 0.3952, 0.5867, 0.3952, 0.6633, 0.5142, 0.6894, 0.4038, 0.6894, 0.4038, 0.6894, 0.5142, 0.6894, 0.3952, 0.5867, 0.4038, 0.5606, 0.4038, 0.5606, 0.3952, 0.5867, 0.5991, 0.7245, 0.5917, 0.7245, 0.5917, 0.7245, 0.5991, 0.7245, 0.6048, 0.5867, 0.6048, 0.6633, 0.6048, 0.6633, 0.6048, 0.5867, 0.5146, 0.7245, 0.5917, 0.7245, 0.5952, 0.75, 0.5152, 0.75, 0.6048, 0.6633, 0.5962, 0.6894, 0.5962, 0.6894, 0.6048, 0.6633, 0.3952, 0.6633, 0.3952, 0.5867, 0.3952, 0.5867, 0.3952, 0.6633, 0.5142, 0.6894, 0.4038, 0.6894, 0.4038, 0.6894, 0.5142, 0.6894, 0.5991, 0.7245, 0.5917, 0.7245, 0.5917, 0.7245, 0.5991, 0.7245, 0.3952, 0.5867, 0.4038, 0.5606, 0.4038, 0.5606, 0.3952, 0.5867, 0.589, 0.6894, 0.5142, 0.6894, 0.5297, 0.6894, 0.5718, 0.6894, 0.581, 0.6894, 0.5844, 0.6894, 0.5821, 0.6894, 0.5779, 0.6894, 0.5686, 0.6894, 0.589, 0.6894, 0.4038, 0.5606, 0.5962, 0.5606, 0.5962, 0.5606, 0.4038, 0.5606, 0.589, 0.6894, 0.5142, 0.6894, 0.5142, 0.6894, 0.589, 0.6894, 0.589, 0.6894, 0.5142, 0.6894, 0.5142, 0.6894, 0.589, 0.6894, 0.589, 0.6894, 0.5142, 0.6894, 0.5142, 0.6894, 0.589, 0.6894, 0.4038, 0.6894, 0.5142, 0.6894, 0.5146, 0.7245, 0.4009, 0.7245, 0.5917, 0.7245, 0.5146, 0.7245, 0.5146, 0.7245, 0.5917, 0.7245, 0.5917, 0.7245, 0.5146, 0.7245, 0.5146, 0.7245, 0.5917, 0.7245, 0.5917, 0.7245, 0.5146, 0.7245, 0.5146, 0.7245, 0.5917, 0.7245, 0.4009, 0.7245, 0.5146, 0.7245, 0.5152, 0.75, 0.3971, 0.75, 0.4009, 0.7245, 0.4009, 0.7245, 0.5146, 0.7245, 0.5146, 0.7245, 0.3971, 0.75, 0.5152, 0.75, 0.5152, 1.0, 0.3971, 1.0, 0.5142, 0.6894, 0.589, 0.6894, 0.5917, 0.7245, 0.5146, 0.7245, 0.5962, 0.6894, 0.589, 0.6894, 0.589, 0.6894, 0.5962, 0.6894, 0.4038, 0.5606, 0.5962, 0.5606, 0.5962, 0.5606, 0.4038, 0.5606, 0.5763, 0.75, 0.5763, 0.75, 0.6107, 0.7643, 0.6107, 0.7643, 0.4237, 0.75, 0.4237, 0.75, 0.5763, 0.75, 0.5763, 0.75, 0.625, 0.9513, 0.625, 0.9513, 0.6107, 0.9857, 0.6107, 0.9857, 0.3893, 0.9857, 0.3893, 0.9857, 0.375, 0.9513, 0.375, 0.9513, 0.4237, 1.0, 0.4237, 1.0, 0.3893, 0.9857, 0.3893, 0.9857, 0.375, 0.7987, 0.375, 0.7987, 0.3893, 0.7643, 0.3893, 0.7643, 0.6107, 0.7643, 0.6107, 0.7643, 0.625, 0.7987, 0.625, 0.7987, 0.6107, 0.9857, 0.6107, 0.9857, 0.5763, 1.0, 0.5763, 1.0, 0.589, 0.6894, 0.5686, 0.6894, 0.5285, 0.6894, 0.5194, 0.6894, 0.5158, 0.6894, 0.5162, 0.6894, 0.5202, 0.6894, 0.5297, 0.6894, 0.5142, 0.6894, 0.5142, 0.6894, 0.3893, 0.7643, 0.3893, 0.7643, 0.4237, 0.75, 0.4237, 0.75, 0.625, 0.7987, 0.625, 0.7987, 0.625, 0.9513, 0.625, 0.9513, 0.5763, 1.0, 0.5763, 1.0, 0.4237, 1.0, 0.4237, 1.0, 0.375, 0.9513, 0.375, 0.9513, 0.375, 0.7987, 0.375, 0.7987, 1.0, 0.9724, 1.0, 1.0, 0.875, 1.0, 0.875, 0.9724, 0.875, 0.9724, 0.875, 1.0, 0.75, 1.0, 0.75, 0.9724, 0.75, 0.9724, 0.75, 1.0, 0.625, 1.0, 0.625, 0.9724, 0.625, 0.9724, 0.625, 1.0, 0.5, 1.0, 0.5, 0.9724, 0.5, 0.9724, 0.5, 1.0, 0.375, 1.0, 0.375, 0.9724, 0.375, 0.9724, 0.375, 1.0, 0.25, 1.0, 0.25, 0.9724, 0.454, 0.25, 0.3943, 0.3943, 0.3943, 0.3943, 0.454, 0.25, 0.25, 0.9724, 0.25, 1.0, 0.125, 1.0, 0.125, 0.9724, 0.125, 0.9724, 0.125, 1.0, 0.0, 1.0, 0.0, 0.9724, 0.75, 0.49, 0.9197, 0.4197, 0.99, 0.25, 0.9197, 0.08029, 0.75, 0.01, 0.5803, 0.08029, 0.51, 0.25, 0.5803, 0.4197, 0.125, 0.5, 0.125, 0.9724, 0.0, 0.9724, 0.0, 0.5, 0.25, 0.5, 0.25, 0.9724, 0.125, 0.9724, 0.125, 0.5, 0.375, 0.5, 0.375, 0.9724, 0.25, 0.9724, 0.25, 0.5, 0.5, 0.5, 0.5, 0.9724, 0.375, 0.9724, 0.375, 0.5, 0.625, 0.5, 0.625, 0.9724, 0.5, 0.9724, 0.5, 0.5, 0.75, 0.5, 0.75, 0.9724, 0.625, 0.9724, 0.625, 0.5, 0.875, 0.5, 0.875, 0.9724, 0.75, 0.9724, 0.75, 0.5, 1.0, 0.5, 1.0, 0.9724, 0.875, 0.9724, 0.875, 0.5, 0.25, 0.454, 0.3943, 0.3943, 0.4197, 0.4197, 0.25, 0.49, 0.3943, 0.3943, 0.454, 0.25, 0.49, 0.25, 0.4197, 0.4197, 0.454, 0.25, 0.3943, 0.1057, 0.4197, 0.08029, 0.49, 0.25, 0.3943, 0.1057, 0.25, 0.046, 0.25, 0.01, 0.4197, 0.08029, 0.25, 0.046, 0.1057, 0.1057, 0.08029, 0.08029, 0.25, 0.01, 0.1057, 0.1057, 0.046, 0.25, 0.01, 0.25, 0.08029, 0.08029, 0.046, 0.25, 0.1057, 0.3943, 0.08029, 0.4197, 0.01, 0.25, 0.1057, 0.3943, 0.25, 0.454, 0.25, 0.49, 0.08029, 0.4197, 0.25, 0.06192, 0.383, 0.117, 0.383, 0.117, 0.25, 0.06192, 0.1057, 0.3943, 0.046, 0.25, 0.046, 0.25, 0.1057, 0.3943, 0.1057, 0.1057, 0.25, 0.046, 0.25, 0.046, 0.1057, 0.1057, 0.3943, 0.1057, 0.454, 0.25, 0.454, 0.25, 0.3943, 0.1057, 0.3943, 0.3943, 0.25, 0.454, 0.25, 0.454, 0.3943, 0.3943, 0.25, 0.454, 0.1057, 0.3943, 0.1057, 0.3943, 0.25, 0.454, 0.046, 0.25, 0.1057, 0.1057, 0.1057, 0.1057, 0.046, 0.25, 0.25, 0.046, 0.3943, 0.1057, 0.3943, 0.1057, 0.25, 0.046, 0.25, 0.4381, 0.383, 0.383, 0.3943, 0.3943, 0.25, 0.454, 0.383, 0.383, 0.4381, 0.25, 0.454, 0.25, 0.3943, 0.3943, 0.4381, 0.25, 0.383, 0.117, 0.3943, 0.1057, 0.454, 0.25, 0.383, 0.117, 0.25, 0.06192, 0.25, 0.046, 0.3943, 0.1057, 0.25, 0.06192, 0.117, 0.117, 0.1057, 0.1057, 0.25, 0.046, 0.117, 0.117, 0.06192, 0.25, 0.046, 0.25, 0.1057, 0.1057, 0.06192, 0.25, 0.117, 0.383, 0.1057, 0.3943, 0.046, 0.25, 0.117, 0.383, 0.25, 0.4381, 0.25, 0.454, 0.1057, 0.3943, 0.3575, 0.3575, 0.25, 0.402, 0.25, 0.402, 0.3575, 0.3575, 0.4381, 0.25, 0.383, 0.383, 0.383, 0.383, 0.4381, 0.25, 0.117, 0.383, 0.06192, 0.25, 0.06192, 0.25, 0.117, 0.383, 0.117, 0.117, 0.25, 0.06192, 0.25, 0.06192, 0.117, 0.117, 0.383, 0.117, 0.4381, 0.25, 0.4381, 0.25, 0.383, 0.117, 0.383, 0.383, 0.25, 0.4381, 0.25, 0.4381, 0.383, 0.383, 0.25, 0.4381, 0.117, 0.383, 0.117, 0.383, 0.25, 0.4381, 0.06192, 0.25, 0.117, 0.117, 0.117, 0.117, 0.06192, 0.25, 0.25, 0.402, 0.3575, 0.3575, 0.383, 0.383, 0.25, 0.4381, 0.3575, 0.3575, 0.402, 0.25, 0.4381, 0.25, 0.383, 0.383, 0.402, 0.25, 0.3575, 0.1425, 0.383, 0.117, 0.4381, 0.25, 0.3575, 0.1425, 0.25, 0.098, 0.25, 0.06192, 0.383, 0.117, 0.25, 0.098, 0.1425, 0.1425, 0.117, 0.117, 0.25, 0.06192, 0.1425, 0.1425, 0.098, 0.25, 0.06192, 0.25, 0.117, 0.117, 0.098, 0.25, 0.1425, 0.3575, 0.117, 0.383, 0.06192, 0.25, 0.1425, 0.3575, 0.25, 0.402, 0.25, 0.4381, 0.117, 0.383, 0.3575, 0.3575, 0.25, 0.402, 0.1425, 0.3575, 0.098, 0.25, 0.1425, 0.1425, 0.25, 0.098, 0.3575, 0.1425, 0.402, 0.25, 0.25, 0.402, 0.1425, 0.3575, 0.1425, 0.3575, 0.25, 0.402, 0.098, 0.25, 0.1425, 0.1425, 0.1425, 0.1425, 0.098, 0.25, 0.25, 0.098, 0.3575, 0.1425, 0.3575, 0.1425, 0.25, 0.098, 0.402, 0.25, 0.3575, 0.3575, 0.3575, 0.3575, 0.402, 0.25, 0.1425, 0.3575, 0.098, 0.25, 0.098, 0.25, 0.1425, 0.3575, 0.1425, 0.1425, 0.25, 0.098, 0.25, 0.098, 0.1425, 0.1425, 0.3575, 0.1425, 0.402, 0.25, 0.402, 0.25, 0.3575, 0.1425, 0.375, 0.05229, 0.3912, 0.01531, 0.4302, 0.0, 0.5698, 0.0, 0.6088, 0.01531, 0.625, 0.05229, 0.625, 0.1977, 0.6088, 0.2347, 0.5698, 0.25, 0.4302, 0.25, 0.3912, 0.2347, 0.375, 0.1977, 0.375, 0.05229, 0.375, 0.1977, 0.3912, 0.2347, 0.4302, 0.25, 0.5698, 0.25, 0.6088, 0.2347, 0.625, 0.1977, 0.625, 0.05229, 0.6088, 0.01531, 0.5698, 0.0, 0.4302, 0.0, 0.3912, 0.01531, 0.5698, 0.0, 0.6088, 0.01531, 0.6088, 0.01531, 0.5698, 0.0, 0.3912, 0.2347, 0.375, 0.1977, 0.375, 0.1977, 0.3912, 0.2347, 0.375, 0.05229, 0.3912, 0.01531, 0.3912, 0.01531, 0.375, 0.05229, 0.6088, 0.2347, 0.5698, 0.25, 0.5698, 0.25, 0.6088, 0.2347, 0.6088, 0.01531, 0.625, 0.05229, 0.625, 0.05229, 0.6088, 0.01531, 0.3912, 0.01531, 0.4302, 0.0, 0.4302, 0.0, 0.3912, 0.01531, 0.5698, 0.25, 0.4302, 0.25, 0.4302, 0.25, 0.5698, 0.25, 0.625, 0.05229, 0.625, 0.1977, 0.625, 0.1977, 0.625, 0.05229, 0.4302, 0.0, 0.5698, 0.0, 0.5698, 0.0, 0.4302, 0.0, 0.4302, 0.25, 0.3912, 0.2347, 0.3912, 0.2347, 0.4302, 0.25, 0.375, 0.1977, 0.375, 0.05229, 0.375, 0.05229, 0.375, 0.1977, 0.625, 0.1977, 0.6088, 0.2347, 0.6088, 0.2347, 0.625, 0.1977, 0.375, 0.0, 0.625, 0.0, 0.625, 0.25, 0.375, 0.25, 0.375, 0.25, 0.625, 0.25, 0.625, 0.5, 0.375, 0.5, 0.375, 0.5, 0.625, 0.5, 0.625, 0.75, 0.375, 0.75, 0.375, 0.75, 0.625, 0.75, 0.625, 1.0, 0.375, 1.0, 0.125, 0.5, 0.375, 0.5, 0.375, 0.75, 0.125, 0.75, 0.625, 0.5, 0.875, 0.5, 0.875, 0.75, 0.625, 0.75, 0.375, 0.0, 0.625, 0.0, 0.625, 0.25, 0.375, 0.25, 0.375, 0.25, 0.625, 0.25, 0.625, 0.5, 0.375, 0.5, 0.375, 0.5, 0.625, 0.5, 0.625, 0.75, 0.375, 0.75, 0.375, 0.75, 0.625, 0.75, 0.625, 1.0, 0.375, 1.0, 0.125, 0.5, 0.375, 0.5, 0.375, 0.75, 0.125, 0.75, 0.625, 0.5, 0.875, 0.5, 0.875, 0.75, 0.625, 0.75, 0.375, 0.0, 0.625, 0.0, 0.625, 0.25, 0.375, 0.25, 0.375, 0.25, 0.625, 0.25, 0.625, 0.5, 0.375, 0.5, 0.375, 0.5, 0.625, 0.5, 0.625, 0.75, 0.375, 0.75, 0.375, 0.75, 0.625, 0.75, 0.625, 1.0, 0.375, 1.0, 0.375, 0.75, 0.375, 1.0, 0.375, 1.0, 0.375, 0.75, 0.625, 0.5, 0.875, 0.5, 0.875, 0.75, 0.625, 0.75, 0.375, 0.5, 0.375, 0.75, 0.375, 0.75, 0.375, 0.5, 0.375, 0.25, 0.375, 0.5, 0.375, 0.5, 0.375, 0.25, 0.375, 0.0, 0.375, 0.25, 0.375, 0.25, 0.375, 0.0, 0.375, 0.5, 0.375, 0.75, 0.375, 0.75, 0.375, 0.5, 0.375, 0.75, 0.375, 1.0, 0.375, 1.0, 0.375, 0.75, 0.375, 0.0, 0.375, 0.25, 0.375, 0.25, 0.375, 0.0, 0.375, 0.75, 0.375, 1.0, 0.375, 1.0, 0.375, 0.75, 0.375, 0.25, 0.375, 0.5, 0.375, 0.5, 0.375, 0.25, 0.375, 0.5, 0.375, 0.75, 0.375, 0.75, 0.375, 0.5, 0.375, 0.25, 0.375, 0.5, 0.375, 0.5, 0.375, 0.25, 0.375, 0.5, 0.375, 0.75, 0.375, 0.75, 0.375, 0.5, 0.375, 0.0, 0.375, 0.25, 0.375, 0.25, 0.375, 0.0, 0.375, 0.0, 0.375, 0.25, 0.375, 0.25, 0.375, 0.0, 0.375, 0.0, 0.375, 0.25, 0.375, 0.25, 0.375, 0.0, 0.375, 0.75, 0.375, 1.0, 0.375, 1.0, 0.375, 0.75, 0.375, 0.25, 0.375, 0.5, 0.375, 0.5, 0.375, 0.25, 0.125, 0.5, 0.375, 0.5, 0.375, 0.75, 0.125, 0.75, 0.375, 0.75, 0.375, 1.0, 0.375, 1.0, 0.375, 0.75, 0.375, 0.25, 0.375, 0.5, 0.375, 0.5, 0.375, 0.25, 0.375, 0.5, 0.375, 0.75, 0.375, 0.75, 0.375, 0.5, 0.375, 0.0, 0.625, 0.0, 0.625, 0.25, 0.375, 0.25, 0.375, 0.25, 0.625, 0.25, 0.625, 0.5, 0.375, 0.5, 0.375, 0.5, 0.625, 0.5, 0.625, 0.75, 0.375, 0.75, 0.375, 0.75, 0.625, 0.75, 0.625, 1.0, 0.375, 1.0, 0.125, 0.5, 0.375, 0.5, 0.375, 0.75, 0.125, 0.75, 0.625, 0.5, 0.625, 0.25, 0.625, 0.25, 0.625, 0.5, 0.625, 0.5, 0.875, 0.5, 0.875, 0.75, 0.625, 0.75, 0.625, 0.75, 0.625, 0.5, 0.625, 0.5, 0.625, 0.75, 0.625, 0.25, 0.625, 0.0, 0.625, 0.0, 0.625, 0.25, 0.625, 1.0, 0.625, 0.75, 0.625, 0.75, 0.625, 1.0, 0.375, 0.7987, 0.375, 0.9513, 0.3893, 0.9857, 0.4237, 1.0, 0.5763, 1.0, 0.6107, 0.9857, 0.625, 0.9513, 0.625, 0.7987, 0.6107, 0.7643, 0.5763, 0.75, 0.4237, 0.75, 0.3893, 0.7643, 0.375, 0.7987, 0.3893, 0.7643, 0.4237, 0.75, 0.5763, 0.75, 0.6107, 0.7643, 0.625, 0.7987, 0.625, 0.9513, 0.6107, 0.9857, 0.5763, 1.0, 0.4237, 1.0, 0.3893, 0.9857, 0.375, 0.9513, 0.4237, 0.75, 0.5763, 0.75, 0.5763, 0.75, 0.4237, 0.75, 0.4237, 1.0, 0.3893, 0.9857, 0.3893, 0.9857, 0.4237, 1.0, 0.375, 0.9513, 0.375, 0.7987, 0.375, 0.7987, 0.375, 0.9513, 0.625, 0.9513, 0.6107, 0.9857, 0.6107, 0.9857, 0.625, 0.9513, 0.5763, 0.75, 0.6107, 0.7643, 0.6107, 0.7643, 0.5763, 0.75, 0.3893, 0.9857, 0.375, 0.9513, 0.375, 0.9513, 0.3893, 0.9857, 0.375, 0.7987, 0.3893, 0.7643, 0.3893, 0.7643, 0.375, 0.7987, 0.6107, 0.9857, 0.5763, 1.0, 0.5763, 1.0, 0.6107, 0.9857, 0.6107, 0.7643, 0.625, 0.7987, 0.625, 0.7987, 0.6107, 0.7643, 0.3893, 0.7643, 0.4237, 0.75, 0.4237, 0.75, 0.3893, 0.7643, 0.5763, 1.0, 0.4237, 1.0, 0.4237, 1.0, 0.5763, 1.0, 0.625, 0.7987, 0.625, 0.9513, 0.625, 0.9513, 0.625, 0.7987])
me_cylinder_001.materials.append(mat_brown_shotgun01)
me_cylinder_001.materials.append(mat_gray_shotgun_01)
me_cylinder_001.materials.append(mat_white_shotgun_01)
me_cylinder_001.use_remesh_fix_poles = True
me_cylinder_001.use_remesh_preserve_attributes = False
me_cylinder_001.use_mirror_vertex_groups = False
me_cylinder_001.update()

# ---- objects
ob_light = bpy.data.objects.new('Light', light_light)
ob_camera = bpy.data.objects.new('Camera', cam_camera)
ob_shotgun_01 = bpy.data.objects.new('Shotgun_01', me_cylinder_001)

# ---- transforms, parenting, visibility, modifiers, constraints
ob_light.location = (4.076, 1.005, 5.904)
ob_light.rotation_euler = (0.6503, 0.05522, 1.866)
ob_light.lock_rotations_4d = False
ob_light.empty_display_type = 'ARROWS'
ob_light.color = (0.0, 0.0, 0.0, 0.0)
ob_light.lineart.crease_threshold = 0.0
ob_camera.location = (7.359, -6.926, 4.958)
ob_camera.rotation_euler = (1.109, 0.0, 0.8149)
ob_camera.lock_rotations_4d = False
ob_camera.empty_display_type = 'ARROWS'
ob_camera.color = (0.0, 0.0, 0.0, 0.0)
ob_camera.display_type = 'WIRE'
ob_camera.lineart.crease_threshold = 0.0
ob_shotgun_01.location = (0.0, 0.0, 0.0)
ob_shotgun_01.lineart.crease_threshold = 0.0

# ---- collection membership
col_collection.objects.link(ob_light)
col_collection.objects.link(ob_camera)
col_collection.objects.link(ob_shotgun_01)

# ---- scene / render settings (as saved in the file)
scene.camera = ob_camera
scene.frame_start = 1; scene.frame_end = 250; scene.frame_set(1)
scene.render.engine = 'BLENDER_EEVEE_NEXT'
scene.cycles.use_denoising = False
scene.cycles.samples = 128
scene.cycles.sampling_pattern = 'TABULATED_SOBOL'
scene.cycles.use_adaptive_sampling = False
scene.cycles.use_light_tree = False
scene.view_settings.view_transform = 'Filmic'
bpy.context.view_layer.update()
